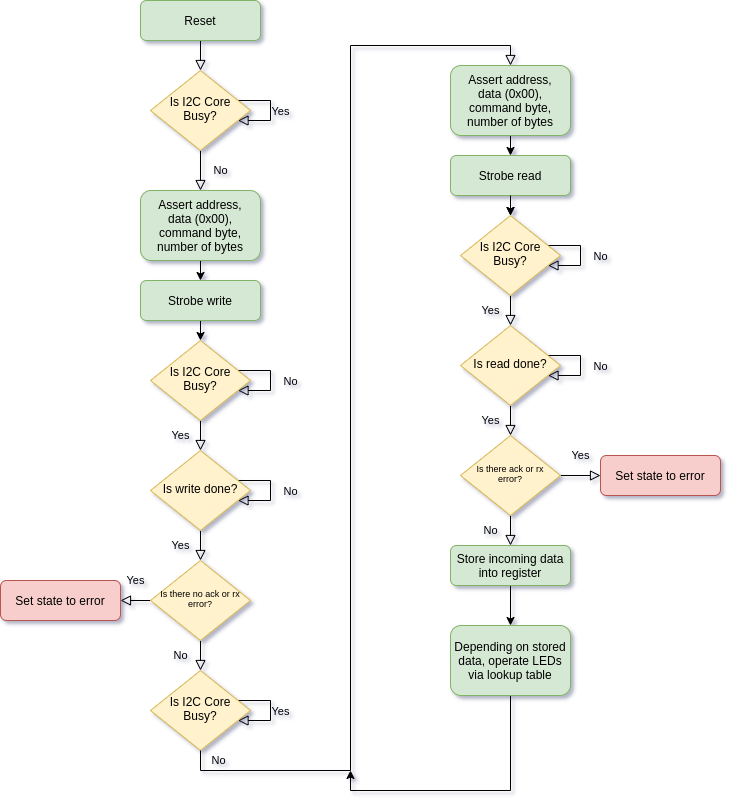

The diagram above was exported from draw.io. Its source (the exported page's mxGraphModel, read from the mxfile embedded in the PNG):
<mxGraphModel dx="2062" dy="1065" grid="1" gridSize="10" guides="1" tooltips="1" connect="1" arrows="1" fold="1" page="1" pageScale="1" pageWidth="827" pageHeight="1169" math="0" shadow="0">
  <root>
    <mxCell id="WIyWlLk6GJQsqaUBKTNV-0" />
    <mxCell id="WIyWlLk6GJQsqaUBKTNV-1" parent="WIyWlLk6GJQsqaUBKTNV-0" />
    <mxCell id="WIyWlLk6GJQsqaUBKTNV-2" value="" style="rounded=0;html=1;jettySize=auto;orthogonalLoop=1;fontSize=11;endArrow=block;endFill=0;endSize=8;strokeWidth=1;shadow=0;labelBackgroundColor=none;edgeStyle=orthogonalEdgeStyle;" parent="WIyWlLk6GJQsqaUBKTNV-1" source="WIyWlLk6GJQsqaUBKTNV-3" target="WIyWlLk6GJQsqaUBKTNV-6" edge="1">
      <mxGeometry relative="1" as="geometry" />
    </mxCell>
    <mxCell id="WIyWlLk6GJQsqaUBKTNV-3" value="Reset" style="rounded=1;whiteSpace=wrap;html=1;fontSize=12;glass=0;strokeWidth=1;shadow=0;fillColor=#d5e8d4;strokeColor=#82b366;" parent="WIyWlLk6GJQsqaUBKTNV-1" vertex="1">
      <mxGeometry x="200" y="110" width="120" height="40" as="geometry" />
    </mxCell>
    <mxCell id="WIyWlLk6GJQsqaUBKTNV-4" value="No" style="rounded=0;html=1;jettySize=auto;orthogonalLoop=1;fontSize=11;endArrow=block;endFill=0;endSize=8;strokeWidth=1;shadow=0;labelBackgroundColor=none;edgeStyle=orthogonalEdgeStyle;" parent="WIyWlLk6GJQsqaUBKTNV-1" source="WIyWlLk6GJQsqaUBKTNV-6" edge="1">
      <mxGeometry y="20" relative="1" as="geometry">
        <mxPoint as="offset" />
        <mxPoint x="260" y="300" as="targetPoint" />
      </mxGeometry>
    </mxCell>
    <mxCell id="WIyWlLk6GJQsqaUBKTNV-5" value="Yes" style="edgeStyle=orthogonalEdgeStyle;rounded=0;html=1;jettySize=auto;orthogonalLoop=1;fontSize=11;endArrow=block;endFill=0;endSize=8;strokeWidth=1;shadow=0;labelBackgroundColor=none;" parent="WIyWlLk6GJQsqaUBKTNV-1" source="WIyWlLk6GJQsqaUBKTNV-6" target="WIyWlLk6GJQsqaUBKTNV-6" edge="1">
      <mxGeometry y="10" relative="1" as="geometry">
        <mxPoint as="offset" />
        <mxPoint x="360" y="150" as="targetPoint" />
      </mxGeometry>
    </mxCell>
    <mxCell id="WIyWlLk6GJQsqaUBKTNV-6" value="Is I2C Core&lt;br&gt;Busy?" style="rhombus;whiteSpace=wrap;html=1;shadow=0;fontFamily=Helvetica;fontSize=12;align=center;strokeWidth=1;spacing=6;spacingTop=-4;fillColor=#fff2cc;strokeColor=#d6b656;" parent="WIyWlLk6GJQsqaUBKTNV-1" vertex="1">
      <mxGeometry x="210" y="180" width="100" height="80" as="geometry" />
    </mxCell>
    <mxCell id="l5pU62le3Hxv7hGljONn-9" style="edgeStyle=orthogonalEdgeStyle;rounded=0;orthogonalLoop=1;jettySize=auto;html=1;exitX=0.5;exitY=1;exitDx=0;exitDy=0;entryX=0.5;entryY=0;entryDx=0;entryDy=0;" edge="1" parent="WIyWlLk6GJQsqaUBKTNV-1" source="l5pU62le3Hxv7hGljONn-7" target="l5pU62le3Hxv7hGljONn-8">
      <mxGeometry relative="1" as="geometry" />
    </mxCell>
    <mxCell id="l5pU62le3Hxv7hGljONn-7" value="Assert address,&lt;br&gt;data (0x00), command byte, number of bytes" style="rounded=1;whiteSpace=wrap;html=1;fontSize=12;glass=0;strokeWidth=1;shadow=0;fillColor=#d5e8d4;strokeColor=#82b366;" vertex="1" parent="WIyWlLk6GJQsqaUBKTNV-1">
      <mxGeometry x="200" y="300" width="120" height="70" as="geometry" />
    </mxCell>
    <mxCell id="l5pU62le3Hxv7hGljONn-13" style="edgeStyle=orthogonalEdgeStyle;rounded=0;orthogonalLoop=1;jettySize=auto;html=1;exitX=0.5;exitY=1;exitDx=0;exitDy=0;entryX=0.5;entryY=0;entryDx=0;entryDy=0;" edge="1" parent="WIyWlLk6GJQsqaUBKTNV-1" source="l5pU62le3Hxv7hGljONn-8" target="l5pU62le3Hxv7hGljONn-12">
      <mxGeometry relative="1" as="geometry" />
    </mxCell>
    <mxCell id="l5pU62le3Hxv7hGljONn-8" value="Strobe write" style="rounded=1;whiteSpace=wrap;html=1;fontSize=12;glass=0;strokeWidth=1;shadow=0;fillColor=#d5e8d4;strokeColor=#82b366;" vertex="1" parent="WIyWlLk6GJQsqaUBKTNV-1">
      <mxGeometry x="200" y="390" width="120" height="40" as="geometry" />
    </mxCell>
    <mxCell id="l5pU62le3Hxv7hGljONn-10" value="Yes" style="rounded=0;html=1;jettySize=auto;orthogonalLoop=1;fontSize=11;endArrow=block;endFill=0;endSize=8;strokeWidth=1;shadow=0;labelBackgroundColor=none;edgeStyle=orthogonalEdgeStyle;" edge="1" parent="WIyWlLk6GJQsqaUBKTNV-1" source="l5pU62le3Hxv7hGljONn-12">
      <mxGeometry y="20" relative="1" as="geometry">
        <mxPoint as="offset" />
        <mxPoint x="260" y="560" as="targetPoint" />
      </mxGeometry>
    </mxCell>
    <mxCell id="l5pU62le3Hxv7hGljONn-11" value="No" style="edgeStyle=orthogonalEdgeStyle;rounded=0;html=1;jettySize=auto;orthogonalLoop=1;fontSize=11;endArrow=block;endFill=0;endSize=8;strokeWidth=1;shadow=0;labelBackgroundColor=none;" edge="1" parent="WIyWlLk6GJQsqaUBKTNV-1" source="l5pU62le3Hxv7hGljONn-12" target="l5pU62le3Hxv7hGljONn-12">
      <mxGeometry y="20" relative="1" as="geometry">
        <mxPoint as="offset" />
        <mxPoint x="360" y="420" as="targetPoint" />
      </mxGeometry>
    </mxCell>
    <mxCell id="l5pU62le3Hxv7hGljONn-12" value="Is I2C Core&lt;br&gt;Busy?" style="rhombus;whiteSpace=wrap;html=1;shadow=0;fontFamily=Helvetica;fontSize=12;align=center;strokeWidth=1;spacing=6;spacingTop=-4;fillColor=#fff2cc;strokeColor=#d6b656;" vertex="1" parent="WIyWlLk6GJQsqaUBKTNV-1">
      <mxGeometry x="210" y="450" width="100" height="80" as="geometry" />
    </mxCell>
    <mxCell id="l5pU62le3Hxv7hGljONn-14" value="Yes" style="rounded=0;html=1;jettySize=auto;orthogonalLoop=1;fontSize=11;endArrow=block;endFill=0;endSize=8;strokeWidth=1;shadow=0;labelBackgroundColor=none;edgeStyle=orthogonalEdgeStyle;" edge="1" parent="WIyWlLk6GJQsqaUBKTNV-1" source="l5pU62le3Hxv7hGljONn-16">
      <mxGeometry y="20" relative="1" as="geometry">
        <mxPoint as="offset" />
        <mxPoint x="260" y="670" as="targetPoint" />
      </mxGeometry>
    </mxCell>
    <mxCell id="l5pU62le3Hxv7hGljONn-15" value="No" style="edgeStyle=orthogonalEdgeStyle;rounded=0;html=1;jettySize=auto;orthogonalLoop=1;fontSize=11;endArrow=block;endFill=0;endSize=8;strokeWidth=1;shadow=0;labelBackgroundColor=none;" edge="1" parent="WIyWlLk6GJQsqaUBKTNV-1" source="l5pU62le3Hxv7hGljONn-16" target="l5pU62le3Hxv7hGljONn-16">
      <mxGeometry y="20" relative="1" as="geometry">
        <mxPoint as="offset" />
        <mxPoint x="360" y="530" as="targetPoint" />
      </mxGeometry>
    </mxCell>
    <mxCell id="l5pU62le3Hxv7hGljONn-16" value="Is write done?" style="rhombus;whiteSpace=wrap;html=1;shadow=0;fontFamily=Helvetica;fontSize=12;align=center;strokeWidth=1;spacing=6;spacingTop=-4;fillColor=#fff2cc;strokeColor=#d6b656;" vertex="1" parent="WIyWlLk6GJQsqaUBKTNV-1">
      <mxGeometry x="210" y="560" width="100" height="80" as="geometry" />
    </mxCell>
    <mxCell id="l5pU62le3Hxv7hGljONn-17" value="No" style="rounded=0;html=1;jettySize=auto;orthogonalLoop=1;fontSize=11;endArrow=block;endFill=0;endSize=8;strokeWidth=1;shadow=0;labelBackgroundColor=none;edgeStyle=orthogonalEdgeStyle;" edge="1" parent="WIyWlLk6GJQsqaUBKTNV-1" source="l5pU62le3Hxv7hGljONn-19">
      <mxGeometry y="20" relative="1" as="geometry">
        <mxPoint as="offset" />
        <mxPoint x="260" y="780" as="targetPoint" />
      </mxGeometry>
    </mxCell>
    <mxCell id="l5pU62le3Hxv7hGljONn-18" value="Yes&lt;br&gt;" style="edgeStyle=orthogonalEdgeStyle;rounded=0;html=1;jettySize=auto;orthogonalLoop=1;fontSize=11;endArrow=block;endFill=0;endSize=8;strokeWidth=1;shadow=0;labelBackgroundColor=none;" edge="1" parent="WIyWlLk6GJQsqaUBKTNV-1" source="l5pU62le3Hxv7hGljONn-19" target="l5pU62le3Hxv7hGljONn-20">
      <mxGeometry y="20" relative="1" as="geometry">
        <mxPoint as="offset" />
        <mxPoint x="360" y="640" as="targetPoint" />
      </mxGeometry>
    </mxCell>
    <mxCell id="l5pU62le3Hxv7hGljONn-19" value="Is there no ack or rx error?" style="rhombus;whiteSpace=wrap;html=1;shadow=0;fontFamily=Helvetica;fontSize=9;align=center;strokeWidth=1;spacing=6;spacingTop=-4;fillColor=#fff2cc;strokeColor=#d6b656;" vertex="1" parent="WIyWlLk6GJQsqaUBKTNV-1">
      <mxGeometry x="210" y="670" width="100" height="80" as="geometry" />
    </mxCell>
    <mxCell id="l5pU62le3Hxv7hGljONn-20" value="Set state to error" style="rounded=1;whiteSpace=wrap;html=1;fontSize=12;glass=0;strokeWidth=1;shadow=0;fillColor=#f8cecc;strokeColor=#b85450;" vertex="1" parent="WIyWlLk6GJQsqaUBKTNV-1">
      <mxGeometry x="60" y="690" width="120" height="40" as="geometry" />
    </mxCell>
    <mxCell id="l5pU62le3Hxv7hGljONn-21" value="Yes" style="edgeStyle=orthogonalEdgeStyle;rounded=0;html=1;jettySize=auto;orthogonalLoop=1;fontSize=11;endArrow=block;endFill=0;endSize=8;strokeWidth=1;shadow=0;labelBackgroundColor=none;" edge="1" parent="WIyWlLk6GJQsqaUBKTNV-1" source="l5pU62le3Hxv7hGljONn-22" target="l5pU62le3Hxv7hGljONn-22">
      <mxGeometry y="10" relative="1" as="geometry">
        <mxPoint as="offset" />
        <mxPoint x="360" y="750" as="targetPoint" />
      </mxGeometry>
    </mxCell>
    <mxCell id="l5pU62le3Hxv7hGljONn-22" value="Is I2C Core&lt;br&gt;Busy?" style="rhombus;whiteSpace=wrap;html=1;shadow=0;fontFamily=Helvetica;fontSize=12;align=center;strokeWidth=1;spacing=6;spacingTop=-4;fillColor=#fff2cc;strokeColor=#d6b656;" vertex="1" parent="WIyWlLk6GJQsqaUBKTNV-1">
      <mxGeometry x="210" y="780" width="100" height="80" as="geometry" />
    </mxCell>
    <mxCell id="l5pU62le3Hxv7hGljONn-26" value="No" style="rounded=0;html=1;jettySize=auto;orthogonalLoop=1;fontSize=11;endArrow=block;endFill=0;endSize=8;strokeWidth=1;shadow=0;labelBackgroundColor=none;edgeStyle=orthogonalEdgeStyle;exitX=0.5;exitY=1;exitDx=0;exitDy=0;entryX=0.5;entryY=0;entryDx=0;entryDy=0;" edge="1" parent="WIyWlLk6GJQsqaUBKTNV-1" source="l5pU62le3Hxv7hGljONn-22" target="l5pU62le3Hxv7hGljONn-28">
      <mxGeometry x="-0.9297" y="10" relative="1" as="geometry">
        <mxPoint as="offset" />
        <mxPoint x="260" y="890" as="targetPoint" />
        <mxPoint x="270" y="760" as="sourcePoint" />
      </mxGeometry>
    </mxCell>
    <mxCell id="l5pU62le3Hxv7hGljONn-27" style="edgeStyle=orthogonalEdgeStyle;rounded=0;orthogonalLoop=1;jettySize=auto;html=1;exitX=0.5;exitY=1;exitDx=0;exitDy=0;entryX=0.5;entryY=0;entryDx=0;entryDy=0;" edge="1" parent="WIyWlLk6GJQsqaUBKTNV-1" source="l5pU62le3Hxv7hGljONn-28" target="l5pU62le3Hxv7hGljONn-30">
      <mxGeometry relative="1" as="geometry" />
    </mxCell>
    <mxCell id="l5pU62le3Hxv7hGljONn-28" value="Assert address,&lt;br&gt;data (0x00), command byte, number of bytes" style="rounded=1;whiteSpace=wrap;html=1;fontSize=12;glass=0;strokeWidth=1;shadow=0;fillColor=#d5e8d4;strokeColor=#82b366;" vertex="1" parent="WIyWlLk6GJQsqaUBKTNV-1">
      <mxGeometry x="510" y="175" width="120" height="70" as="geometry" />
    </mxCell>
    <mxCell id="l5pU62le3Hxv7hGljONn-29" style="edgeStyle=orthogonalEdgeStyle;rounded=0;orthogonalLoop=1;jettySize=auto;html=1;exitX=0.5;exitY=1;exitDx=0;exitDy=0;entryX=0.5;entryY=0;entryDx=0;entryDy=0;" edge="1" parent="WIyWlLk6GJQsqaUBKTNV-1" source="l5pU62le3Hxv7hGljONn-30">
      <mxGeometry relative="1" as="geometry">
        <mxPoint x="570" y="325" as="targetPoint" />
      </mxGeometry>
    </mxCell>
    <mxCell id="l5pU62le3Hxv7hGljONn-30" value="Strobe read" style="rounded=1;whiteSpace=wrap;html=1;fontSize=12;glass=0;strokeWidth=1;shadow=0;fillColor=#d5e8d4;strokeColor=#82b366;" vertex="1" parent="WIyWlLk6GJQsqaUBKTNV-1">
      <mxGeometry x="510" y="265" width="120" height="40" as="geometry" />
    </mxCell>
    <mxCell id="l5pU62le3Hxv7hGljONn-31" style="edgeStyle=orthogonalEdgeStyle;rounded=0;orthogonalLoop=1;jettySize=auto;html=1;exitX=0.5;exitY=1;exitDx=0;exitDy=0;entryX=0.5;entryY=0;entryDx=0;entryDy=0;" edge="1" parent="WIyWlLk6GJQsqaUBKTNV-1" target="l5pU62le3Hxv7hGljONn-34">
      <mxGeometry relative="1" as="geometry">
        <mxPoint x="570" y="305" as="sourcePoint" />
      </mxGeometry>
    </mxCell>
    <mxCell id="l5pU62le3Hxv7hGljONn-32" value="Yes" style="rounded=0;html=1;jettySize=auto;orthogonalLoop=1;fontSize=11;endArrow=block;endFill=0;endSize=8;strokeWidth=1;shadow=0;labelBackgroundColor=none;edgeStyle=orthogonalEdgeStyle;" edge="1" parent="WIyWlLk6GJQsqaUBKTNV-1" source="l5pU62le3Hxv7hGljONn-34">
      <mxGeometry y="20" relative="1" as="geometry">
        <mxPoint as="offset" />
        <mxPoint x="570" y="435" as="targetPoint" />
      </mxGeometry>
    </mxCell>
    <mxCell id="l5pU62le3Hxv7hGljONn-33" value="No" style="edgeStyle=orthogonalEdgeStyle;rounded=0;html=1;jettySize=auto;orthogonalLoop=1;fontSize=11;endArrow=block;endFill=0;endSize=8;strokeWidth=1;shadow=0;labelBackgroundColor=none;" edge="1" parent="WIyWlLk6GJQsqaUBKTNV-1" source="l5pU62le3Hxv7hGljONn-34" target="l5pU62le3Hxv7hGljONn-34">
      <mxGeometry y="20" relative="1" as="geometry">
        <mxPoint as="offset" />
        <mxPoint x="670" y="295" as="targetPoint" />
      </mxGeometry>
    </mxCell>
    <mxCell id="l5pU62le3Hxv7hGljONn-34" value="Is I2C Core&lt;br&gt;Busy?" style="rhombus;whiteSpace=wrap;html=1;shadow=0;fontFamily=Helvetica;fontSize=12;align=center;strokeWidth=1;spacing=6;spacingTop=-4;fillColor=#fff2cc;strokeColor=#d6b656;" vertex="1" parent="WIyWlLk6GJQsqaUBKTNV-1">
      <mxGeometry x="520" y="325" width="100" height="80" as="geometry" />
    </mxCell>
    <mxCell id="l5pU62le3Hxv7hGljONn-35" value="Yes" style="rounded=0;html=1;jettySize=auto;orthogonalLoop=1;fontSize=11;endArrow=block;endFill=0;endSize=8;strokeWidth=1;shadow=0;labelBackgroundColor=none;edgeStyle=orthogonalEdgeStyle;" edge="1" parent="WIyWlLk6GJQsqaUBKTNV-1" source="l5pU62le3Hxv7hGljONn-37">
      <mxGeometry y="20" relative="1" as="geometry">
        <mxPoint as="offset" />
        <mxPoint x="570" y="545" as="targetPoint" />
      </mxGeometry>
    </mxCell>
    <mxCell id="l5pU62le3Hxv7hGljONn-36" value="No" style="edgeStyle=orthogonalEdgeStyle;rounded=0;html=1;jettySize=auto;orthogonalLoop=1;fontSize=11;endArrow=block;endFill=0;endSize=8;strokeWidth=1;shadow=0;labelBackgroundColor=none;" edge="1" parent="WIyWlLk6GJQsqaUBKTNV-1" source="l5pU62le3Hxv7hGljONn-37" target="l5pU62le3Hxv7hGljONn-37">
      <mxGeometry y="20" relative="1" as="geometry">
        <mxPoint as="offset" />
        <mxPoint x="670" y="405" as="targetPoint" />
      </mxGeometry>
    </mxCell>
    <mxCell id="l5pU62le3Hxv7hGljONn-37" value="Is read done?" style="rhombus;whiteSpace=wrap;html=1;shadow=0;fontFamily=Helvetica;fontSize=12;align=center;strokeWidth=1;spacing=6;spacingTop=-4;fillColor=#fff2cc;strokeColor=#d6b656;" vertex="1" parent="WIyWlLk6GJQsqaUBKTNV-1">
      <mxGeometry x="520" y="435" width="100" height="80" as="geometry" />
    </mxCell>
    <mxCell id="l5pU62le3Hxv7hGljONn-38" value="No" style="rounded=0;html=1;jettySize=auto;orthogonalLoop=1;fontSize=11;endArrow=block;endFill=0;endSize=8;strokeWidth=1;shadow=0;labelBackgroundColor=none;edgeStyle=orthogonalEdgeStyle;" edge="1" parent="WIyWlLk6GJQsqaUBKTNV-1" source="l5pU62le3Hxv7hGljONn-40">
      <mxGeometry y="20" relative="1" as="geometry">
        <mxPoint as="offset" />
        <mxPoint x="570" y="655" as="targetPoint" />
      </mxGeometry>
    </mxCell>
    <mxCell id="l5pU62le3Hxv7hGljONn-39" value="Yes&lt;br&gt;" style="edgeStyle=orthogonalEdgeStyle;rounded=0;html=1;jettySize=auto;orthogonalLoop=1;fontSize=11;endArrow=block;endFill=0;endSize=8;strokeWidth=1;shadow=0;labelBackgroundColor=none;entryX=0;entryY=0.5;entryDx=0;entryDy=0;" edge="1" parent="WIyWlLk6GJQsqaUBKTNV-1" source="l5pU62le3Hxv7hGljONn-40" target="l5pU62le3Hxv7hGljONn-41">
      <mxGeometry y="20" relative="1" as="geometry">
        <mxPoint as="offset" />
        <mxPoint x="490" y="585" as="targetPoint" />
      </mxGeometry>
    </mxCell>
    <mxCell id="l5pU62le3Hxv7hGljONn-40" value="Is there ack or rx error?" style="rhombus;whiteSpace=wrap;html=1;shadow=0;fontFamily=Helvetica;fontSize=9;align=center;strokeWidth=1;spacing=6;spacingTop=-4;fillColor=#fff2cc;strokeColor=#d6b656;" vertex="1" parent="WIyWlLk6GJQsqaUBKTNV-1">
      <mxGeometry x="520" y="545" width="100" height="80" as="geometry" />
    </mxCell>
    <mxCell id="l5pU62le3Hxv7hGljONn-41" value="Set state to error" style="rounded=1;whiteSpace=wrap;html=1;fontSize=12;glass=0;strokeWidth=1;shadow=0;fillColor=#f8cecc;strokeColor=#b85450;" vertex="1" parent="WIyWlLk6GJQsqaUBKTNV-1">
      <mxGeometry x="660" y="565" width="120" height="40" as="geometry" />
    </mxCell>
    <mxCell id="l5pU62le3Hxv7hGljONn-44" style="edgeStyle=orthogonalEdgeStyle;rounded=0;orthogonalLoop=1;jettySize=auto;html=1;exitX=0.5;exitY=1;exitDx=0;exitDy=0;entryX=0.5;entryY=0;entryDx=0;entryDy=0;" edge="1" parent="WIyWlLk6GJQsqaUBKTNV-1" source="l5pU62le3Hxv7hGljONn-42" target="l5pU62le3Hxv7hGljONn-43">
      <mxGeometry relative="1" as="geometry" />
    </mxCell>
    <mxCell id="l5pU62le3Hxv7hGljONn-42" value="Store incoming data into register" style="rounded=1;whiteSpace=wrap;html=1;fontSize=12;glass=0;strokeWidth=1;shadow=0;fillColor=#d5e8d4;strokeColor=#82b366;" vertex="1" parent="WIyWlLk6GJQsqaUBKTNV-1">
      <mxGeometry x="510" y="655" width="120" height="40" as="geometry" />
    </mxCell>
    <mxCell id="l5pU62le3Hxv7hGljONn-45" style="edgeStyle=orthogonalEdgeStyle;rounded=0;orthogonalLoop=1;jettySize=auto;html=1;exitX=0.5;exitY=1;exitDx=0;exitDy=0;" edge="1" parent="WIyWlLk6GJQsqaUBKTNV-1" source="l5pU62le3Hxv7hGljONn-43">
      <mxGeometry relative="1" as="geometry">
        <mxPoint x="410" y="880" as="targetPoint" />
        <Array as="points">
          <mxPoint x="570" y="900" />
          <mxPoint x="410" y="900" />
        </Array>
      </mxGeometry>
    </mxCell>
    <mxCell id="l5pU62le3Hxv7hGljONn-43" value="Depending on stored data, operate LEDs via lookup table" style="rounded=1;whiteSpace=wrap;html=1;fontSize=12;glass=0;strokeWidth=1;shadow=0;fillColor=#d5e8d4;strokeColor=#82b366;" vertex="1" parent="WIyWlLk6GJQsqaUBKTNV-1">
      <mxGeometry x="510" y="735" width="120" height="70" as="geometry" />
    </mxCell>
  </root>
</mxGraphModel>